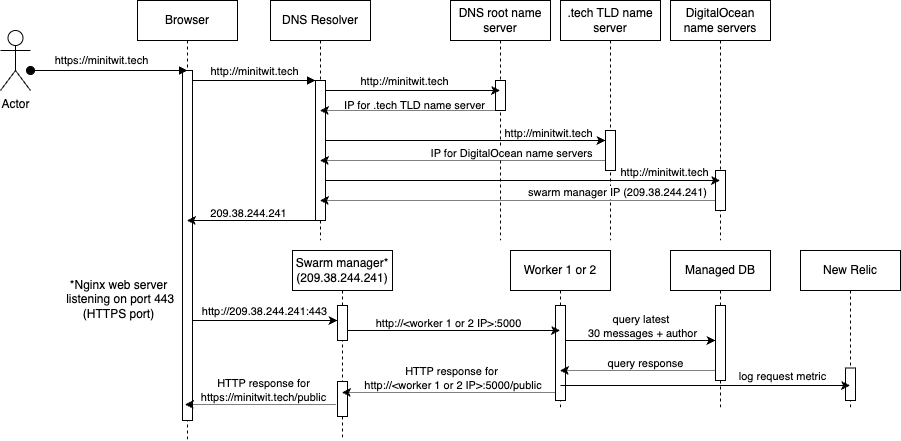

The diagram above was exported from draw.io. Its source (the exported page's mxGraphModel, read from the mxfile embedded in the PNG):
<mxGraphModel dx="1694" dy="752" grid="1" gridSize="10" guides="1" tooltips="1" connect="1" arrows="1" fold="1" page="1" pageScale="1" pageWidth="850" pageHeight="1100" math="0" shadow="0">
  <root>
    <mxCell id="0" />
    <mxCell id="1" parent="0" />
    <mxCell id="aM9ryv3xv72pqoxQDRHE-1" value="Browser" style="shape=umlLifeline;perimeter=lifelinePerimeter;whiteSpace=wrap;html=1;container=0;dropTarget=0;collapsible=0;recursiveResize=0;outlineConnect=0;portConstraint=eastwest;newEdgeStyle={&quot;edgeStyle&quot;:&quot;elbowEdgeStyle&quot;,&quot;elbow&quot;:&quot;vertical&quot;,&quot;curved&quot;:0,&quot;rounded&quot;:0};" parent="1" vertex="1">
      <mxGeometry x="97" y="40" width="100" height="440" as="geometry" />
    </mxCell>
    <mxCell id="aM9ryv3xv72pqoxQDRHE-2" value="" style="html=1;points=[];perimeter=orthogonalPerimeter;outlineConnect=0;targetShapes=umlLifeline;portConstraint=eastwest;newEdgeStyle={&quot;edgeStyle&quot;:&quot;elbowEdgeStyle&quot;,&quot;elbow&quot;:&quot;vertical&quot;,&quot;curved&quot;:0,&quot;rounded&quot;:0};" parent="aM9ryv3xv72pqoxQDRHE-1" vertex="1">
      <mxGeometry x="45" y="70" width="10" height="350" as="geometry" />
    </mxCell>
    <mxCell id="aM9ryv3xv72pqoxQDRHE-3" value="https://minitwit.tech" style="html=1;verticalAlign=bottom;startArrow=oval;endArrow=block;startSize=8;edgeStyle=elbowEdgeStyle;elbow=vertical;curved=0;rounded=0;labelBackgroundColor=none;spacingBottom=-9;" parent="aM9ryv3xv72pqoxQDRHE-1" source="kVMD51xwzNQ0YGeoZyqB-1" edge="1">
      <mxGeometry x="-0.0928" y="10" relative="1" as="geometry">
        <mxPoint x="-40" y="70" as="sourcePoint" />
        <mxPoint x="49.999999999999886" y="70" as="targetPoint" />
        <mxPoint as="offset" />
      </mxGeometry>
    </mxCell>
    <mxCell id="aM9ryv3xv72pqoxQDRHE-5" value="DNS Resolver" style="shape=umlLifeline;perimeter=lifelinePerimeter;whiteSpace=wrap;html=1;container=0;dropTarget=0;collapsible=0;recursiveResize=0;outlineConnect=0;portConstraint=eastwest;newEdgeStyle={&quot;edgeStyle&quot;:&quot;elbowEdgeStyle&quot;,&quot;elbow&quot;:&quot;vertical&quot;,&quot;curved&quot;:0,&quot;rounded&quot;:0};" parent="1" vertex="1">
      <mxGeometry x="230" y="40" width="100" height="240" as="geometry" />
    </mxCell>
    <mxCell id="aM9ryv3xv72pqoxQDRHE-6" value="" style="html=1;points=[];perimeter=orthogonalPerimeter;outlineConnect=0;targetShapes=umlLifeline;portConstraint=eastwest;newEdgeStyle={&quot;edgeStyle&quot;:&quot;elbowEdgeStyle&quot;,&quot;elbow&quot;:&quot;vertical&quot;,&quot;curved&quot;:0,&quot;rounded&quot;:0};" parent="aM9ryv3xv72pqoxQDRHE-5" vertex="1">
      <mxGeometry x="45" y="80" width="10" height="140" as="geometry" />
    </mxCell>
    <mxCell id="aM9ryv3xv72pqoxQDRHE-7" value="http://minitwit.tech" style="html=1;verticalAlign=bottom;endArrow=block;edgeStyle=elbowEdgeStyle;elbow=vertical;curved=0;rounded=0;" parent="1" source="aM9ryv3xv72pqoxQDRHE-2" target="aM9ryv3xv72pqoxQDRHE-6" edge="1">
      <mxGeometry x="0.0013" relative="1" as="geometry">
        <mxPoint x="265" y="130" as="sourcePoint" />
        <Array as="points">
          <mxPoint x="250" y="120" />
        </Array>
        <mxPoint as="offset" />
      </mxGeometry>
    </mxCell>
    <mxCell id="kVMD51xwzNQ0YGeoZyqB-1" value="Actor" style="shape=umlActor;verticalLabelPosition=bottom;verticalAlign=top;html=1;outlineConnect=0;" parent="1" vertex="1">
      <mxGeometry x="-40" y="70" width="30" height="60" as="geometry" />
    </mxCell>
    <mxCell id="kVMD51xwzNQ0YGeoZyqB-2" value="DNS root name server" style="shape=umlLifeline;perimeter=lifelinePerimeter;whiteSpace=wrap;html=1;container=0;dropTarget=0;collapsible=0;recursiveResize=0;outlineConnect=0;portConstraint=eastwest;newEdgeStyle={&quot;edgeStyle&quot;:&quot;elbowEdgeStyle&quot;,&quot;elbow&quot;:&quot;vertical&quot;,&quot;curved&quot;:0,&quot;rounded&quot;:0};" parent="1" vertex="1">
      <mxGeometry x="410" y="40" width="100" height="240" as="geometry" />
    </mxCell>
    <mxCell id="kVMD51xwzNQ0YGeoZyqB-3" value="" style="html=1;points=[];perimeter=orthogonalPerimeter;outlineConnect=0;targetShapes=umlLifeline;portConstraint=eastwest;newEdgeStyle={&quot;edgeStyle&quot;:&quot;elbowEdgeStyle&quot;,&quot;elbow&quot;:&quot;vertical&quot;,&quot;curved&quot;:0,&quot;rounded&quot;:0};" parent="kVMD51xwzNQ0YGeoZyqB-2" vertex="1">
      <mxGeometry x="45" y="80" width="10" height="30" as="geometry" />
    </mxCell>
    <mxCell id="kVMD51xwzNQ0YGeoZyqB-4" style="edgeStyle=elbowEdgeStyle;rounded=0;orthogonalLoop=1;jettySize=auto;html=1;elbow=vertical;curved=0;" parent="1" source="aM9ryv3xv72pqoxQDRHE-6" target="kVMD51xwzNQ0YGeoZyqB-2" edge="1">
      <mxGeometry relative="1" as="geometry">
        <Array as="points">
          <mxPoint x="403" y="130" />
        </Array>
      </mxGeometry>
    </mxCell>
    <mxCell id="kVMD51xwzNQ0YGeoZyqB-5" value="http://minitwit.tech" style="edgeLabel;html=1;align=center;verticalAlign=middle;resizable=0;points=[];" parent="kVMD51xwzNQ0YGeoZyqB-4" vertex="1" connectable="0">
      <mxGeometry x="-0.1074" y="1" relative="1" as="geometry">
        <mxPoint y="-9" as="offset" />
      </mxGeometry>
    </mxCell>
    <mxCell id="kVMD51xwzNQ0YGeoZyqB-6" style="edgeStyle=elbowEdgeStyle;rounded=0;orthogonalLoop=1;jettySize=auto;html=1;elbow=vertical;curved=0;dashed=1;dashPattern=1 1;" parent="1" source="kVMD51xwzNQ0YGeoZyqB-3" target="aM9ryv3xv72pqoxQDRHE-5" edge="1">
      <mxGeometry relative="1" as="geometry">
        <Array as="points">
          <mxPoint x="448" y="150" />
        </Array>
      </mxGeometry>
    </mxCell>
    <mxCell id="kVMD51xwzNQ0YGeoZyqB-7" value="IP for .tech TLD name server" style="edgeLabel;html=1;align=center;verticalAlign=middle;resizable=0;points=[];labelBackgroundColor=none;" parent="kVMD51xwzNQ0YGeoZyqB-6" vertex="1" connectable="0">
      <mxGeometry x="-0.1234" relative="1" as="geometry">
        <mxPoint x="-5" y="-6" as="offset" />
      </mxGeometry>
    </mxCell>
    <mxCell id="kVMD51xwzNQ0YGeoZyqB-8" value=".tech TLD name server" style="shape=umlLifeline;perimeter=lifelinePerimeter;whiteSpace=wrap;html=1;container=0;dropTarget=0;collapsible=0;recursiveResize=0;outlineConnect=0;portConstraint=eastwest;newEdgeStyle={&quot;edgeStyle&quot;:&quot;elbowEdgeStyle&quot;,&quot;elbow&quot;:&quot;vertical&quot;,&quot;curved&quot;:0,&quot;rounded&quot;:0};" parent="1" vertex="1">
      <mxGeometry x="520" y="40" width="100" height="240" as="geometry" />
    </mxCell>
    <mxCell id="kVMD51xwzNQ0YGeoZyqB-9" value="" style="html=1;points=[];perimeter=orthogonalPerimeter;outlineConnect=0;targetShapes=umlLifeline;portConstraint=eastwest;newEdgeStyle={&quot;edgeStyle&quot;:&quot;elbowEdgeStyle&quot;,&quot;elbow&quot;:&quot;vertical&quot;,&quot;curved&quot;:0,&quot;rounded&quot;:0};" parent="kVMD51xwzNQ0YGeoZyqB-8" vertex="1">
      <mxGeometry x="45" y="130" width="10" height="40" as="geometry" />
    </mxCell>
    <mxCell id="kVMD51xwzNQ0YGeoZyqB-10" style="edgeStyle=elbowEdgeStyle;rounded=0;orthogonalLoop=1;jettySize=auto;html=1;elbow=vertical;curved=0;" parent="1" source="aM9ryv3xv72pqoxQDRHE-6" target="kVMD51xwzNQ0YGeoZyqB-9" edge="1">
      <mxGeometry relative="1" as="geometry">
        <Array as="points">
          <mxPoint x="505" y="180" />
        </Array>
      </mxGeometry>
    </mxCell>
    <mxCell id="kVMD51xwzNQ0YGeoZyqB-11" value="http://minitwit.tech" style="edgeLabel;html=1;align=center;verticalAlign=middle;resizable=0;points=[];" parent="kVMD51xwzNQ0YGeoZyqB-10" vertex="1" connectable="0">
      <mxGeometry x="-0.4726" relative="1" as="geometry">
        <mxPoint x="148" y="-8" as="offset" />
      </mxGeometry>
    </mxCell>
    <mxCell id="kVMD51xwzNQ0YGeoZyqB-12" style="edgeStyle=elbowEdgeStyle;rounded=0;orthogonalLoop=1;jettySize=auto;html=1;elbow=vertical;curved=0;dashed=1;dashPattern=1 1;" parent="1" source="kVMD51xwzNQ0YGeoZyqB-9" target="aM9ryv3xv72pqoxQDRHE-5" edge="1">
      <mxGeometry relative="1" as="geometry">
        <Array as="points">
          <mxPoint x="530" y="200" />
        </Array>
      </mxGeometry>
    </mxCell>
    <mxCell id="kVMD51xwzNQ0YGeoZyqB-13" value="IP for DigitalOcean name servers" style="edgeLabel;html=1;align=center;verticalAlign=middle;resizable=0;points=[];labelBackgroundColor=default;" parent="kVMD51xwzNQ0YGeoZyqB-12" vertex="1" connectable="0">
      <mxGeometry x="-0.392" y="-1" relative="1" as="geometry">
        <mxPoint x="-8" y="-7" as="offset" />
      </mxGeometry>
    </mxCell>
    <mxCell id="kVMD51xwzNQ0YGeoZyqB-14" value="DigitalOcean name servers" style="shape=umlLifeline;perimeter=lifelinePerimeter;whiteSpace=wrap;html=1;container=0;dropTarget=0;collapsible=0;recursiveResize=0;outlineConnect=0;portConstraint=eastwest;newEdgeStyle={&quot;edgeStyle&quot;:&quot;elbowEdgeStyle&quot;,&quot;elbow&quot;:&quot;vertical&quot;,&quot;curved&quot;:0,&quot;rounded&quot;:0};" parent="1" vertex="1">
      <mxGeometry x="630" y="40" width="100" height="240" as="geometry" />
    </mxCell>
    <mxCell id="kVMD51xwzNQ0YGeoZyqB-15" value="" style="html=1;points=[];perimeter=orthogonalPerimeter;outlineConnect=0;targetShapes=umlLifeline;portConstraint=eastwest;newEdgeStyle={&quot;edgeStyle&quot;:&quot;elbowEdgeStyle&quot;,&quot;elbow&quot;:&quot;vertical&quot;,&quot;curved&quot;:0,&quot;rounded&quot;:0};" parent="kVMD51xwzNQ0YGeoZyqB-14" vertex="1">
      <mxGeometry x="45" y="170" width="10" height="40" as="geometry" />
    </mxCell>
    <mxCell id="kVMD51xwzNQ0YGeoZyqB-16" style="edgeStyle=elbowEdgeStyle;rounded=0;orthogonalLoop=1;jettySize=auto;html=1;elbow=vertical;curved=0;" parent="1" source="aM9ryv3xv72pqoxQDRHE-6" target="kVMD51xwzNQ0YGeoZyqB-14" edge="1">
      <mxGeometry relative="1" as="geometry">
        <Array as="points">
          <mxPoint x="463" y="220" />
        </Array>
      </mxGeometry>
    </mxCell>
    <mxCell id="kVMD51xwzNQ0YGeoZyqB-17" value="http://minitwit.tech" style="edgeLabel;html=1;align=center;verticalAlign=middle;resizable=0;points=[];" parent="kVMD51xwzNQ0YGeoZyqB-16" vertex="1" connectable="0">
      <mxGeometry x="-0.5488" y="4" relative="1" as="geometry">
        <mxPoint x="249" y="-5" as="offset" />
      </mxGeometry>
    </mxCell>
    <mxCell id="kVMD51xwzNQ0YGeoZyqB-18" style="edgeStyle=elbowEdgeStyle;rounded=0;orthogonalLoop=1;jettySize=auto;html=1;elbow=vertical;curved=0;dashed=1;dashPattern=1 1;" parent="1" source="kVMD51xwzNQ0YGeoZyqB-15" target="aM9ryv3xv72pqoxQDRHE-5" edge="1">
      <mxGeometry relative="1" as="geometry">
        <Array as="points">
          <mxPoint x="508" y="240" />
        </Array>
      </mxGeometry>
    </mxCell>
    <mxCell id="kVMD51xwzNQ0YGeoZyqB-19" value="swarm manager IP (209.38.244.241)" style="edgeLabel;html=1;align=center;verticalAlign=middle;resizable=0;points=[];" parent="kVMD51xwzNQ0YGeoZyqB-18" vertex="1" connectable="0">
      <mxGeometry x="-0.6506" relative="1" as="geometry">
        <mxPoint x="-30" y="-9" as="offset" />
      </mxGeometry>
    </mxCell>
    <mxCell id="kVMD51xwzNQ0YGeoZyqB-20" style="edgeStyle=elbowEdgeStyle;rounded=0;orthogonalLoop=1;jettySize=auto;html=1;elbow=vertical;curved=0;" parent="1" source="aM9ryv3xv72pqoxQDRHE-6" target="aM9ryv3xv72pqoxQDRHE-1" edge="1">
      <mxGeometry relative="1" as="geometry">
        <Array as="points">
          <mxPoint x="240" y="260" />
        </Array>
      </mxGeometry>
    </mxCell>
    <mxCell id="kVMD51xwzNQ0YGeoZyqB-21" value="209.38.244.241" style="edgeLabel;html=1;align=center;verticalAlign=middle;resizable=0;points=[];" parent="kVMD51xwzNQ0YGeoZyqB-20" vertex="1" connectable="0">
      <mxGeometry x="0.0531" y="-1" relative="1" as="geometry">
        <mxPoint y="-7" as="offset" />
      </mxGeometry>
    </mxCell>
    <mxCell id="kVMD51xwzNQ0YGeoZyqB-22" value="Swarm manager* (209.38.244.241)" style="shape=umlLifeline;perimeter=lifelinePerimeter;whiteSpace=wrap;html=1;container=0;dropTarget=0;collapsible=0;recursiveResize=0;outlineConnect=0;portConstraint=eastwest;newEdgeStyle={&quot;edgeStyle&quot;:&quot;elbowEdgeStyle&quot;,&quot;elbow&quot;:&quot;vertical&quot;,&quot;curved&quot;:0,&quot;rounded&quot;:0};" parent="1" vertex="1">
      <mxGeometry x="252" y="290" width="100" height="190" as="geometry" />
    </mxCell>
    <mxCell id="kVMD51xwzNQ0YGeoZyqB-23" value="" style="html=1;points=[];perimeter=orthogonalPerimeter;outlineConnect=0;targetShapes=umlLifeline;portConstraint=eastwest;newEdgeStyle={&quot;edgeStyle&quot;:&quot;elbowEdgeStyle&quot;,&quot;elbow&quot;:&quot;vertical&quot;,&quot;curved&quot;:0,&quot;rounded&quot;:0};" parent="kVMD51xwzNQ0YGeoZyqB-22" vertex="1">
      <mxGeometry x="45" y="55" width="10" height="35" as="geometry" />
    </mxCell>
    <mxCell id="k8Zqcmza5rtjYjdXmhzl-1" value="" style="html=1;points=[];perimeter=orthogonalPerimeter;outlineConnect=0;targetShapes=umlLifeline;portConstraint=eastwest;newEdgeStyle={&quot;edgeStyle&quot;:&quot;elbowEdgeStyle&quot;,&quot;elbow&quot;:&quot;vertical&quot;,&quot;curved&quot;:0,&quot;rounded&quot;:0};" vertex="1" parent="kVMD51xwzNQ0YGeoZyqB-22">
      <mxGeometry x="45" y="131" width="10" height="35" as="geometry" />
    </mxCell>
    <mxCell id="kVMD51xwzNQ0YGeoZyqB-24" style="edgeStyle=elbowEdgeStyle;rounded=0;orthogonalLoop=1;jettySize=auto;html=1;elbow=horizontal;curved=0;" parent="1" source="aM9ryv3xv72pqoxQDRHE-2" target="kVMD51xwzNQ0YGeoZyqB-23" edge="1">
      <mxGeometry relative="1" as="geometry">
        <Array as="points">
          <mxPoint x="220" y="360" />
        </Array>
      </mxGeometry>
    </mxCell>
    <mxCell id="kVMD51xwzNQ0YGeoZyqB-26" value="http://209.38.244.241:443" style="edgeLabel;html=1;align=center;verticalAlign=middle;resizable=0;points=[];labelBackgroundColor=none;" parent="kVMD51xwzNQ0YGeoZyqB-24" vertex="1" connectable="0">
      <mxGeometry x="0.6615" y="1" relative="1" as="geometry">
        <mxPoint x="-49" y="-9" as="offset" />
      </mxGeometry>
    </mxCell>
    <mxCell id="kVMD51xwzNQ0YGeoZyqB-27" value="Worker 1 or 2" style="shape=umlLifeline;perimeter=lifelinePerimeter;whiteSpace=wrap;html=1;container=0;dropTarget=0;collapsible=0;recursiveResize=0;outlineConnect=0;portConstraint=eastwest;newEdgeStyle={&quot;edgeStyle&quot;:&quot;elbowEdgeStyle&quot;,&quot;elbow&quot;:&quot;vertical&quot;,&quot;curved&quot;:0,&quot;rounded&quot;:0};" parent="1" vertex="1">
      <mxGeometry x="470" y="290" width="100" height="160" as="geometry" />
    </mxCell>
    <mxCell id="kVMD51xwzNQ0YGeoZyqB-28" value="" style="html=1;points=[];perimeter=orthogonalPerimeter;outlineConnect=0;targetShapes=umlLifeline;portConstraint=eastwest;newEdgeStyle={&quot;edgeStyle&quot;:&quot;elbowEdgeStyle&quot;,&quot;elbow&quot;:&quot;vertical&quot;,&quot;curved&quot;:0,&quot;rounded&quot;:0};" parent="kVMD51xwzNQ0YGeoZyqB-27" vertex="1">
      <mxGeometry x="45" y="55" width="10" height="95" as="geometry" />
    </mxCell>
    <mxCell id="kVMD51xwzNQ0YGeoZyqB-29" style="edgeStyle=elbowEdgeStyle;rounded=0;orthogonalLoop=1;jettySize=auto;html=1;elbow=vertical;curved=0;" parent="1" source="kVMD51xwzNQ0YGeoZyqB-23" target="kVMD51xwzNQ0YGeoZyqB-27" edge="1">
      <mxGeometry relative="1" as="geometry">
        <Array as="points">
          <mxPoint x="328" y="370" />
        </Array>
      </mxGeometry>
    </mxCell>
    <mxCell id="kVMD51xwzNQ0YGeoZyqB-30" value="http://&amp;lt;worker 1 or 2 IP&amp;gt;:5000" style="edgeLabel;html=1;align=center;verticalAlign=middle;resizable=0;points=[];" parent="kVMD51xwzNQ0YGeoZyqB-29" vertex="1" connectable="0">
      <mxGeometry x="-0.133" y="1" relative="1" as="geometry">
        <mxPoint x="8" y="-7" as="offset" />
      </mxGeometry>
    </mxCell>
    <mxCell id="kVMD51xwzNQ0YGeoZyqB-33" value="*Nginx web server&lt;br&gt;&amp;nbsp;listening on port 443 &lt;br&gt;(HTTPS port)" style="text;html=1;align=center;verticalAlign=middle;resizable=0;points=[];autosize=1;strokeColor=none;fillColor=none;" parent="1" vertex="1">
      <mxGeometry x="13" y="309" width="130" height="60" as="geometry" />
    </mxCell>
    <mxCell id="kVMD51xwzNQ0YGeoZyqB-34" style="edgeStyle=elbowEdgeStyle;rounded=0;orthogonalLoop=1;jettySize=auto;html=1;elbow=vertical;curved=0;dashed=1;dashPattern=1 1;" parent="1" edge="1">
      <mxGeometry relative="1" as="geometry">
        <Array as="points">
          <mxPoint x="434" y="432" />
        </Array>
        <mxPoint x="515.0000000000005" y="432" as="sourcePoint" />
        <mxPoint x="301.3888888888887" y="432" as="targetPoint" />
      </mxGeometry>
    </mxCell>
    <mxCell id="kVMD51xwzNQ0YGeoZyqB-42" value="HTTP response for&lt;br&gt;&amp;nbsp;http://&amp;lt;worker 1 or 2 IP&amp;gt;:5000/public" style="edgeLabel;html=1;align=center;verticalAlign=middle;resizable=0;points=[];" parent="kVMD51xwzNQ0YGeoZyqB-34" vertex="1" connectable="0">
      <mxGeometry x="0.1091" relative="1" as="geometry">
        <mxPoint x="13" y="-15" as="offset" />
      </mxGeometry>
    </mxCell>
    <mxCell id="kVMD51xwzNQ0YGeoZyqB-36" value="Managed DB" style="shape=umlLifeline;perimeter=lifelinePerimeter;whiteSpace=wrap;html=1;container=0;dropTarget=0;collapsible=0;recursiveResize=0;outlineConnect=0;portConstraint=eastwest;newEdgeStyle={&quot;edgeStyle&quot;:&quot;elbowEdgeStyle&quot;,&quot;elbow&quot;:&quot;vertical&quot;,&quot;curved&quot;:0,&quot;rounded&quot;:0};" parent="1" vertex="1">
      <mxGeometry x="630" y="290" width="100" height="160" as="geometry" />
    </mxCell>
    <mxCell id="kVMD51xwzNQ0YGeoZyqB-37" value="" style="html=1;points=[];perimeter=orthogonalPerimeter;outlineConnect=0;targetShapes=umlLifeline;portConstraint=eastwest;newEdgeStyle={&quot;edgeStyle&quot;:&quot;elbowEdgeStyle&quot;,&quot;elbow&quot;:&quot;vertical&quot;,&quot;curved&quot;:0,&quot;rounded&quot;:0};" parent="kVMD51xwzNQ0YGeoZyqB-36" vertex="1">
      <mxGeometry x="45" y="55" width="10" height="75" as="geometry" />
    </mxCell>
    <mxCell id="kVMD51xwzNQ0YGeoZyqB-38" style="edgeStyle=elbowEdgeStyle;rounded=0;orthogonalLoop=1;jettySize=auto;html=1;elbow=vertical;curved=0;" parent="1" source="kVMD51xwzNQ0YGeoZyqB-28" target="kVMD51xwzNQ0YGeoZyqB-37" edge="1">
      <mxGeometry relative="1" as="geometry">
        <Array as="points">
          <mxPoint x="570" y="380" />
        </Array>
      </mxGeometry>
    </mxCell>
    <mxCell id="kVMD51xwzNQ0YGeoZyqB-39" value="query latest&amp;nbsp;&lt;div&gt;30 messages + author&lt;/div&gt;" style="edgeLabel;html=1;align=center;verticalAlign=middle;resizable=0;points=[];" parent="kVMD51xwzNQ0YGeoZyqB-38" vertex="1" connectable="0">
      <mxGeometry x="-0.1855" y="1" relative="1" as="geometry">
        <mxPoint x="15" y="-14" as="offset" />
      </mxGeometry>
    </mxCell>
    <mxCell id="kVMD51xwzNQ0YGeoZyqB-40" style="edgeStyle=elbowEdgeStyle;rounded=0;orthogonalLoop=1;jettySize=auto;html=1;elbow=vertical;curved=0;dashed=1;dashPattern=1 1;" parent="1" source="kVMD51xwzNQ0YGeoZyqB-37" target="kVMD51xwzNQ0YGeoZyqB-27" edge="1">
      <mxGeometry relative="1" as="geometry">
        <Array as="points">
          <mxPoint x="588" y="410" />
        </Array>
      </mxGeometry>
    </mxCell>
    <mxCell id="kVMD51xwzNQ0YGeoZyqB-41" value="query response" style="edgeLabel;html=1;align=center;verticalAlign=middle;resizable=0;points=[];" parent="kVMD51xwzNQ0YGeoZyqB-40" vertex="1" connectable="0">
      <mxGeometry x="-0.1472" y="-1" relative="1" as="geometry">
        <mxPoint x="-5" y="-7" as="offset" />
      </mxGeometry>
    </mxCell>
    <mxCell id="kVMD51xwzNQ0YGeoZyqB-43" style="edgeStyle=elbowEdgeStyle;rounded=0;orthogonalLoop=1;jettySize=auto;html=1;elbow=vertical;curved=0;dashed=1;dashPattern=1 1;" parent="1" edge="1">
      <mxGeometry relative="1" as="geometry">
        <Array as="points">
          <mxPoint x="248" y="444" />
        </Array>
        <mxPoint x="295" y="444" as="sourcePoint" />
        <mxPoint x="144.5" y="444" as="targetPoint" />
      </mxGeometry>
    </mxCell>
    <mxCell id="kVMD51xwzNQ0YGeoZyqB-44" value="HTTP response for&lt;br&gt;https://minitwit.tech/public" style="edgeLabel;html=1;align=center;verticalAlign=middle;resizable=0;points=[];" parent="kVMD51xwzNQ0YGeoZyqB-43" vertex="1" connectable="0">
      <mxGeometry x="-0.0328" relative="1" as="geometry">
        <mxPoint y="-15" as="offset" />
      </mxGeometry>
    </mxCell>
    <mxCell id="k8Zqcmza5rtjYjdXmhzl-2" value="New Relic" style="shape=umlLifeline;perimeter=lifelinePerimeter;whiteSpace=wrap;html=1;container=0;dropTarget=0;collapsible=0;recursiveResize=0;outlineConnect=0;portConstraint=eastwest;newEdgeStyle={&quot;edgeStyle&quot;:&quot;elbowEdgeStyle&quot;,&quot;elbow&quot;:&quot;vertical&quot;,&quot;curved&quot;:0,&quot;rounded&quot;:0};" vertex="1" parent="1">
      <mxGeometry x="760" y="290" width="100" height="160" as="geometry" />
    </mxCell>
    <mxCell id="k8Zqcmza5rtjYjdXmhzl-3" value="" style="html=1;points=[];perimeter=orthogonalPerimeter;outlineConnect=0;targetShapes=umlLifeline;portConstraint=eastwest;newEdgeStyle={&quot;edgeStyle&quot;:&quot;elbowEdgeStyle&quot;,&quot;elbow&quot;:&quot;vertical&quot;,&quot;curved&quot;:0,&quot;rounded&quot;:0};" vertex="1" parent="k8Zqcmza5rtjYjdXmhzl-2">
      <mxGeometry x="45" y="117.5" width="10" height="32.5" as="geometry" />
    </mxCell>
    <mxCell id="k8Zqcmza5rtjYjdXmhzl-4" style="edgeStyle=elbowEdgeStyle;rounded=0;orthogonalLoop=1;jettySize=auto;html=1;elbow=vertical;curved=0;" edge="1" parent="1" target="k8Zqcmza5rtjYjdXmhzl-2">
      <mxGeometry relative="1" as="geometry">
        <Array as="points">
          <mxPoint x="565" y="425" />
        </Array>
        <mxPoint x="520" y="425" as="sourcePoint" />
        <mxPoint x="670" y="425" as="targetPoint" />
      </mxGeometry>
    </mxCell>
    <mxCell id="k8Zqcmza5rtjYjdXmhzl-5" value="log request metric" style="edgeLabel;html=1;align=center;verticalAlign=middle;resizable=0;points=[];" vertex="1" connectable="0" parent="k8Zqcmza5rtjYjdXmhzl-4">
      <mxGeometry x="-0.1855" y="1" relative="1" as="geometry">
        <mxPoint x="103" y="-9" as="offset" />
      </mxGeometry>
    </mxCell>
  </root>
</mxGraphModel>